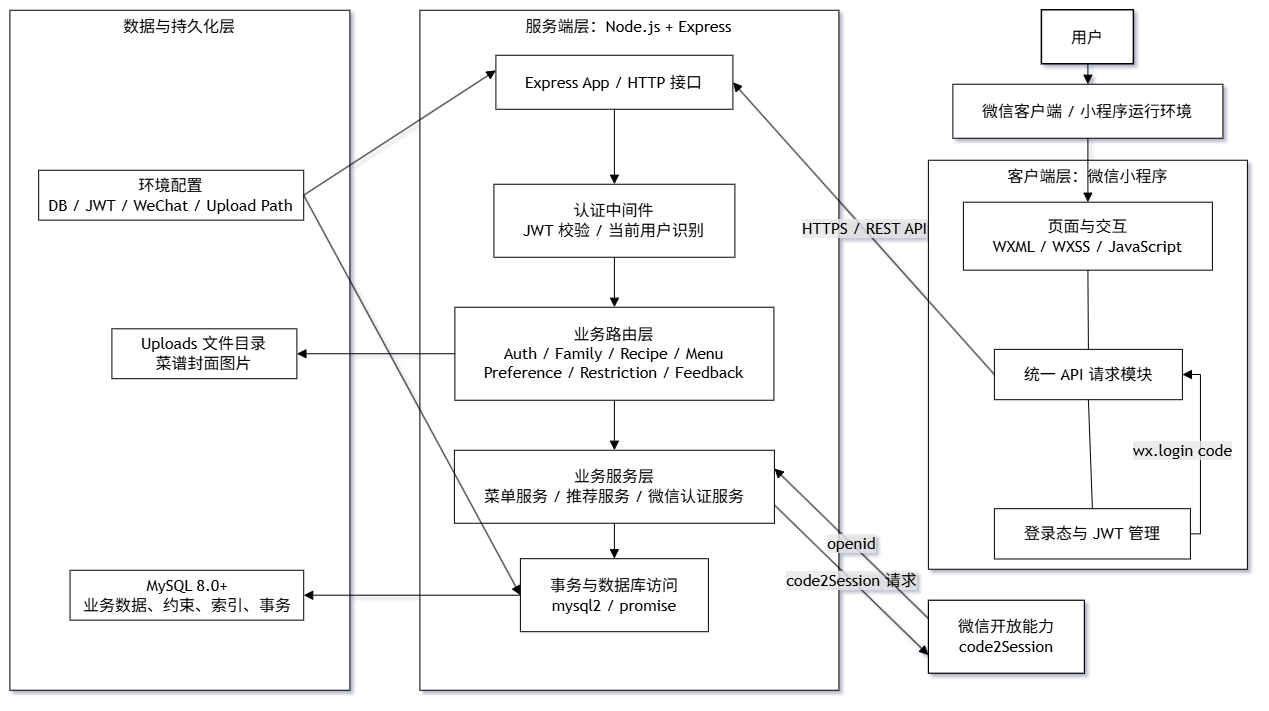

The diagram above was exported from draw.io. Its source (the exported page's mxGraphModel, read from the mxfile embedded in the PNG):
<mxGraphModel dx="1829" dy="1105" grid="1" gridSize="10" guides="1" tooltips="1" connect="1" arrows="1" fold="1" page="1" pageScale="1" pageWidth="827" pageHeight="1169" math="0" shadow="1">
  <root>
    <mxCell id="0" />
    <mxCell id="1" parent="0" />
    <UserObject label="" mermaidData="{&#10;  &quot;data&quot;: &quot;%%{init: {\r\n  \&quot;theme\&quot;: \&quot;base\&quot;,\r\n  \&quot;flowchart\&quot;: {\r\n    \&quot;curve\&quot;: \&quot;linear\&quot;,\r\n    \&quot;nodeSpacing\&quot;: 16,\r\n    \&quot;rankSpacing\&quot;: 24,\r\n    \&quot;htmlLabels\&quot;: false\r\n  },\r\n  \&quot;themeVariables\&quot;: {\r\n    \&quot;background\&quot;: \&quot;#ffffff\&quot;,\r\n    \&quot;primaryColor\&quot;: \&quot;#ffffff\&quot;,\r\n    \&quot;primaryTextColor\&quot;: \&quot;#000000\&quot;,\r\n    \&quot;primaryBorderColor\&quot;: \&quot;#000000\&quot;,\r\n    \&quot;lineColor\&quot;: \&quot;#000000\&quot;,\r\n    \&quot;secondaryColor\&quot;: \&quot;#ffffff\&quot;,\r\n    \&quot;tertiaryColor\&quot;: \&quot;#ffffff\&quot;,\r\n    \&quot;fontFamily\&quot;: \&quot;Microsoft YaHei\&quot;\r\n  }\r\n}}%%\r\n\r\nflowchart TB\r\n\r\n    %% =========================\r\n    %% 用户与微信运行环境\r\n    %% =========================\r\n\r\n    USER[\&quot;用户\&quot;]\r\n\r\n    WX[\&quot;微信客户端 / 小程序运行环境\&quot;]\r\n\r\n\r\n    %% =========================\r\n    %% 客户端层\r\n    %% =========================\r\n\r\n    subgraph CLIENT[\&quot;客户端层：微信小程序\&quot;]\r\n        direction LR\r\n\r\n        PAGE[\&quot;页面与交互&lt;br/&gt;WXML / WXSS / JavaScript\&quot;]\r\n\r\n        API[\&quot;统一 API 请求模块\&quot;]\r\n\r\n        AUTHC[\&quot;登录态与 JWT 管理\&quot;]\r\n\r\n        PAGE --- API\r\n        API --- AUTHC\r\n    end\r\n\r\n\r\n    %% =========================\r\n    %% 服务端层\r\n    %% =========================\r\n\r\n    subgraph SERVER[\&quot;服务端层：Node.js + Express\&quot;]\r\n        direction TB\r\n\r\n        APP[\&quot;Express App / HTTP 接口\&quot;]\r\n\r\n        AUTH[\&quot;认证中间件&lt;br/&gt;JWT 校验 / 当前用户识别\&quot;]\r\n\r\n        ROUTES[\&quot;业务路由层&lt;br/&gt;Auth / Family / Recipe / Menu&lt;br/&gt;Preference / Restriction / Feedback\&quot;]\r\n\r\n        SERVICES[\&quot;业务服务层&lt;br/&gt;菜单服务 / 推荐服务 / 微信认证服务\&quot;]\r\n\r\n        TX[\&quot;事务与数据库访问&lt;br/&gt;mysql2 / promise\&quot;]\r\n\r\n        APP --&gt; AUTH\r\n        AUTH --&gt; ROUTES\r\n        ROUTES --&gt; SERVICES\r\n        SERVICES --&gt; TX\r\n    end\r\n\r\n\r\n    %% =========================\r\n    %% 数据与文件层\r\n    %% =========================\r\n\r\n    subgraph DATA[\&quot;数据与持久化层\&quot;]\r\n        direction LR\r\n\r\n        DB[\&quot;MySQL 8.0+&lt;br/&gt;业务数据、约束、索引、事务\&quot;]\r\n\r\n        UPLOAD[\&quot;Uploads 文件目录&lt;br/&gt;菜谱封面图片\&quot;]\r\n\r\n        CONFIG[\&quot;环境配置&lt;br/&gt;DB / JWT / WeChat / Upload Path\&quot;]\r\n    end\r\n\r\n\r\n    %% =========================\r\n    %% 外部微信服务\r\n    %% =========================\r\n\r\n    WECHAT[\&quot;微信开放能力&lt;br/&gt;code2Session\&quot;]\r\n\r\n\r\n    %% =========================\r\n    %% 主调用链\r\n    %% =========================\r\n\r\n    USER --&gt; WX\r\n    WX --&gt; PAGE\r\n\r\n    API --&gt;|\&quot;HTTPS / REST API\&quot;| APP\r\n\r\n    TX --&gt; DB\r\n\r\n    ROUTES --&gt; UPLOAD\r\n\r\n    CONFIG --&gt; APP\r\n    CONFIG --&gt; TX\r\n\r\n    AUTHC --&gt;|\&quot;wx.login code\&quot;| API\r\n\r\n    SERVICES --&gt;|\&quot;code2Session 请求\&quot;| WECHAT\r\n    WECHAT --&gt;|\&quot;openid\&quot;| SERVICES\r\n\r\n\r\n    %% =========================\r\n    %% 样式\r\n    %% =========================\r\n\r\n    classDef layerNode fill:#ffffff,stroke:#000000,stroke-width:1px,color:#000000;\r\n    classDef externalNode fill:#ffffff,stroke:#000000,stroke-width:1.2px,color:#000000;\r\n    classDef userNode fill:#ffffff,stroke:#000000,stroke-width:1.5px,color:#000000;\r\n\r\n    class USER userNode;\r\n\r\n    class WX,PAGE,API,AUTHC,APP,AUTH,ROUTES,SERVICES,TX,DB,UPLOAD,CONFIG layerNode;\r\n\r\n    class WECHAT externalNode;\r\n\r\n    style CLIENT fill:#ffffff,stroke:#000000,stroke-width:1px\r\n    style SERVER fill:#ffffff,stroke:#000000,stroke-width:1px\r\n    style DATA fill:#ffffff,stroke:#000000,stroke-width:1px\r\n\r\n    linkStyle default stroke:#000000,stroke-width:1px;&quot;,&#10;  &quot;config&quot;: null&#10;}" id="35">
      <mxCell connectable="0" parent="1" style="group;transparentBounds=1;editIcon=1;lockedGroup=0;groupPadding=10;rounded=0;" vertex="1">
        <mxGeometry height="1325" width="1488.5" as="geometry" />
      </mxCell>
    </UserObject>
    <UserObject label="客户端层：微信小程序" mermaidId="n:CLIENT" mermaidBaseStyle="html=1;whiteSpace=wrap;strokeWidth=1;verticalAlign=top;fillColor=default;strokeColor=default;fontColor=#000000;fontFamily=Trebuchet MS,Verdana,Arial,sans-serif;fontSize=16;" mermaidBaseValue="客户端层：微信小程序" id="2">
      <mxCell parent="35" style="html=1;whiteSpace=wrap;strokeWidth=1;verticalAlign=top;fillColor=default;strokeColor=default;fontColor=#000000;fontFamily=Trebuchet MS,Verdana,Arial,sans-serif;fontSize=16;rounded=0;" vertex="1">
        <mxGeometry height="409" width="319" x="1168.5" y="670" as="geometry" />
      </mxCell>
    </UserObject>
    <UserObject label="页面与交互&#10;WXML / WXSS / JavaScript" mermaidId="n:PAGE" mermaidBaseStyle="html=1;whiteSpace=wrap;strokeWidth=1;fillColor=default;strokeColor=default;fontColor=default;fontFamily=Trebuchet MS,Verdana,Arial,sans-serif;fontSize=16;" mermaidBaseValue="页面与交互&#10;WXML / WXSS / JavaScript" id="3">
      <mxCell parent="2" style="html=1;whiteSpace=wrap;strokeWidth=1;fillColor=default;strokeColor=default;fontColor=default;fontFamily=Trebuchet MS,Verdana,Arial,sans-serif;fontSize=16;rounded=0;" vertex="1">
        <mxGeometry height="68.01138952164008" width="249" x="35" y="41.924829157175395" as="geometry" />
      </mxCell>
    </UserObject>
    <UserObject label="统一 API 请求模块" mermaidId="n:API" mermaidBaseStyle="html=1;whiteSpace=wrap;strokeWidth=1;fillColor=default;strokeColor=default;fontColor=default;fontFamily=Trebuchet MS,Verdana,Arial,sans-serif;fontSize=16;" mermaidBaseValue="统一 API 请求模块" id="4">
      <mxCell parent="2" style="html=1;whiteSpace=wrap;strokeWidth=1;fillColor=default;strokeColor=default;fontColor=default;fontFamily=Trebuchet MS,Verdana,Arial,sans-serif;fontSize=16;rounded=0;" vertex="1">
        <mxGeometry height="50.30979498861048" width="188" x="66" y="189.127562642369" as="geometry" />
      </mxCell>
    </UserObject>
    <UserObject label="登录态与 JWT 管理" mermaidId="n:AUTHC" mermaidBaseStyle="html=1;whiteSpace=wrap;strokeWidth=1;fillColor=default;strokeColor=default;fontColor=default;fontFamily=Trebuchet MS,Verdana,Arial,sans-serif;fontSize=16;" mermaidBaseValue="登录态与 JWT 管理" id="5">
      <mxCell parent="2" style="html=1;whiteSpace=wrap;strokeWidth=1;fillColor=default;strokeColor=default;fontColor=default;fontFamily=Trebuchet MS,Verdana,Arial,sans-serif;fontSize=16;rounded=0;" vertex="1">
        <mxGeometry height="50.30979498861048" width="196" x="66" y="348.4419134396355" as="geometry" />
      </mxCell>
    </UserObject>
    <UserObject label="" mermaidId="e:PAGE-&gt;API#0" mermaidBaseStyle="curved=1;startArrow=none;endArrow=none;strokeColor=default;strokeWidth=1;exitX=0.5;exitY=1;entryX=0.5;entryY=0;" mermaidBaseValue="" id="28">
      <mxCell edge="1" parent="2" source="3" style="startArrow=none;endArrow=none;strokeColor=default;strokeWidth=1;exitX=0.5;exitY=1;entryX=0.5;entryY=0;rounded=0;" target="4">
        <mxGeometry relative="1" as="geometry" />
      </mxCell>
    </UserObject>
    <UserObject label="" mermaidId="e:API-&gt;AUTHC#0" mermaidBaseStyle="curved=1;startArrow=none;endArrow=none;strokeColor=default;strokeWidth=1;exitX=0.5319148936170213;exitY=1;entryX=0.5306122448979592;entryY=0;curved=1;exitX=1;exitY=1;entryX=1;entryY=1;" mermaidBaseValue="" id="29">
      <mxCell edge="1" parent="2" source="4" style="startArrow=none;endArrow=none;strokeColor=default;strokeWidth=1;exitX=0.5;exitY=1;entryX=0.5;entryY=0;exitDx=0;exitDy=0;entryDx=0;entryDy=0;rounded=0;" target="5">
        <mxGeometry relative="1" as="geometry">
          <mxPoint as="offset" />
        </mxGeometry>
      </mxCell>
    </UserObject>
    <UserObject label="wx.login code" mermaidId="e:AUTHC-&gt;API#0" mermaidBaseStyle="curved=1;startArrow=none;endArrow=block;endSize=7;strokeColor=default;strokeWidth=1;html=1;fontSize=16;labelBackgroundColor=light-dark(#E8E8E88D,#2a2a2a8D);fontFamily=Trebuchet MS,Verdana,Arial,sans-serif;fontColor=#000000;exitX=0.4336734693877551;exitY=0;entryX=0.4308510638297872;entryY=1;curved=1;exitX=1;exitY=1;entryX=1;entryY=1;" mermaidBaseValue="wx.login code" id="30">
      <mxCell edge="1" parent="2" source="5" style="startArrow=none;endArrow=block;endSize=7;strokeColor=default;strokeWidth=1;html=1;fontSize=16;labelBackgroundColor=light-dark(#E8E8E88D,#2a2a2a8D);fontFamily=Trebuchet MS,Verdana,Arial,sans-serif;fontColor=#000000;exitX=1;exitY=0.5;entryX=1;entryY=0.5;entryDx=0;entryDy=0;exitDx=0;exitDy=0;edgeStyle=orthogonalEdgeStyle;rounded=0;" target="4">
        <mxGeometry relative="1" x="-0.0008" y="18" as="geometry">
          <mxPoint as="offset" />
        </mxGeometry>
      </mxCell>
    </UserObject>
    <UserObject label="服务端层：Node.js + Express" mermaidId="n:SERVER" mermaidBaseStyle="html=1;whiteSpace=wrap;strokeWidth=1;verticalAlign=top;fillColor=default;strokeColor=default;fontColor=#000000;fontFamily=Trebuchet MS,Verdana,Arial,sans-serif;fontSize=16;" mermaidBaseValue="服务端层：Node.js + Express" id="6">
      <mxCell parent="35" style="html=1;whiteSpace=wrap;strokeWidth=1;verticalAlign=top;fillColor=default;strokeColor=default;fontColor=#000000;fontFamily=Trebuchet MS,Verdana,Arial,sans-serif;fontSize=16;rounded=0;" vertex="1">
        <mxGeometry height="680" width="419" x="660" y="520" as="geometry" />
      </mxCell>
    </UserObject>
    <UserObject label="Express App / HTTP 接口" mermaidId="n:APP" mermaidBaseStyle="html=1;whiteSpace=wrap;strokeWidth=1;fillColor=default;strokeColor=default;fontColor=default;fontFamily=Trebuchet MS,Verdana,Arial,sans-serif;fontSize=16;" mermaidBaseValue="Express App / HTTP 接口" id="7">
      <mxCell parent="6" style="html=1;whiteSpace=wrap;strokeWidth=1;fillColor=default;strokeColor=default;fontColor=default;fontFamily=Trebuchet MS,Verdana,Arial,sans-serif;fontSize=16;rounded=0;" vertex="1">
        <mxGeometry height="54" width="237" x="76" y="45" as="geometry" />
      </mxCell>
    </UserObject>
    <UserObject label="认证中间件&#10;JWT 校验 / 当前用户识别" mermaidId="n:AUTH" mermaidBaseStyle="html=1;whiteSpace=wrap;strokeWidth=1;fillColor=default;strokeColor=default;fontColor=default;fontFamily=Trebuchet MS,Verdana,Arial,sans-serif;fontSize=16;" mermaidBaseValue="认证中间件&#10;JWT 校验 / 当前用户识别" id="8">
      <mxCell parent="6" style="html=1;whiteSpace=wrap;strokeWidth=1;fillColor=default;strokeColor=default;fontColor=default;fontFamily=Trebuchet MS,Verdana,Arial,sans-serif;fontSize=16;rounded=0;" vertex="1">
        <mxGeometry height="73" width="241" x="74" y="174" as="geometry" />
      </mxCell>
    </UserObject>
    <UserObject label="业务路由层&#10;Auth / Family / Recipe / Menu&#10;Preference / Restriction / Feedback" mermaidId="n:ROUTES" mermaidBaseStyle="html=1;whiteSpace=wrap;strokeWidth=1;fillColor=default;strokeColor=default;fontColor=default;fontFamily=Trebuchet MS,Verdana,Arial,sans-serif;fontSize=16;" mermaidBaseValue="业务路由层&#10;Auth / Family / Recipe / Menu&#10;Preference / Restriction / Feedback" id="9">
      <mxCell parent="6" style="html=1;whiteSpace=wrap;strokeWidth=1;fillColor=default;strokeColor=default;fontColor=default;fontFamily=Trebuchet MS,Verdana,Arial,sans-serif;fontSize=16;rounded=0;" vertex="1">
        <mxGeometry height="93" width="319" x="35" y="297" as="geometry" />
      </mxCell>
    </UserObject>
    <UserObject label="业务服务层&#10;菜单服务 / 推荐服务 / 微信认证服务" mermaidId="n:SERVICES" mermaidBaseStyle="html=1;whiteSpace=wrap;strokeWidth=1;fillColor=default;strokeColor=default;fontColor=default;fontFamily=Trebuchet MS,Verdana,Arial,sans-serif;fontSize=16;" mermaidBaseValue="业务服务层&#10;菜单服务 / 推荐服务 / 微信认证服务" id="10">
      <mxCell parent="6" style="html=1;whiteSpace=wrap;strokeWidth=1;fillColor=default;strokeColor=default;fontColor=default;fontFamily=Trebuchet MS,Verdana,Arial,sans-serif;fontSize=16;rounded=0;" vertex="1">
        <mxGeometry height="73" width="320" x="34.5" y="440" as="geometry" />
      </mxCell>
    </UserObject>
    <UserObject label="" mermaidId="e:APP-&gt;AUTH#0" mermaidBaseStyle="curved=1;startArrow=none;endArrow=block;endSize=7;strokeColor=default;strokeWidth=1;exitX=0.5;exitY=1;entryX=0.5;entryY=0;" mermaidBaseValue="" id="31">
      <mxCell edge="1" parent="6" source="7" style="startArrow=none;endArrow=block;endSize=7;strokeColor=default;strokeWidth=1;exitX=0.5;exitY=1;entryX=0.5;entryY=0;rounded=0;" target="8">
        <mxGeometry relative="1" as="geometry" />
      </mxCell>
    </UserObject>
    <UserObject label="" mermaidId="e:AUTH-&gt;ROUTES#0" mermaidBaseStyle="curved=1;startArrow=none;endArrow=block;endSize=7;strokeColor=default;strokeWidth=1;exitX=0.5;exitY=1;entryX=0.5;entryY=0;" mermaidBaseValue="" id="32">
      <mxCell edge="1" parent="6" source="8" style="startArrow=none;endArrow=block;endSize=7;strokeColor=default;strokeWidth=1;exitX=0.5;exitY=1;entryX=0.5;entryY=0;rounded=0;" target="9">
        <mxGeometry relative="1" as="geometry" />
      </mxCell>
    </UserObject>
    <UserObject label="" mermaidId="e:ROUTES-&gt;SERVICES#0" mermaidBaseStyle="curved=1;startArrow=none;endArrow=block;endSize=7;strokeColor=default;strokeWidth=1;exitX=0.52;exitY=1;entryX=0.5;entryY=0;" mermaidBaseValue="" id="33">
      <mxCell edge="1" parent="6" source="9" style="startArrow=none;endArrow=block;endSize=7;strokeColor=default;strokeWidth=1;exitX=0.5;exitY=1;entryX=0.5;entryY=0;exitDx=0;exitDy=0;entryDx=0;entryDy=0;rounded=0;" target="10">
        <mxGeometry relative="1" as="geometry" />
      </mxCell>
    </UserObject>
    <UserObject label="数据与持久化层" mermaidId="n:DATA" mermaidBaseStyle="html=1;whiteSpace=wrap;strokeWidth=1;verticalAlign=top;fillColor=default;strokeColor=default;fontColor=#000000;fontFamily=Trebuchet MS,Verdana,Arial,sans-serif;fontSize=16;" mermaidBaseValue="数据与持久化层" id="12">
      <mxCell parent="35" style="html=1;whiteSpace=wrap;strokeWidth=1;verticalAlign=top;fillColor=default;strokeColor=default;fontColor=#000000;fontFamily=Trebuchet MS,Verdana,Arial,sans-serif;fontSize=16;rounded=0;" vertex="1">
        <mxGeometry height="680" width="340" x="250" y="520" as="geometry" />
      </mxCell>
    </UserObject>
    <UserObject label="MySQL 8.0+&#10;业务数据、约束、索引、事务" mermaidId="n:DB" mermaidBaseStyle="html=1;whiteSpace=wrap;strokeWidth=1;fillColor=default;strokeColor=default;fontColor=default;fontFamily=Trebuchet MS,Verdana,Arial,sans-serif;fontSize=16;" mermaidBaseValue="MySQL 8.0+&#10;业务数据、约束、索引、事务" id="13">
      <mxCell parent="12" style="html=1;whiteSpace=wrap;strokeWidth=1;fillColor=default;strokeColor=default;fontColor=default;fontFamily=Trebuchet MS,Verdana,Arial,sans-serif;fontSize=16;rounded=0;" vertex="1">
        <mxGeometry height="49.8894472361809" width="233.64102564102564" x="60.15384615384615" y="560.0028140703517" as="geometry" />
      </mxCell>
    </UserObject>
    <UserObject label="环境配置&#10;DB / JWT / WeChat / Upload Path" mermaidId="n:CONFIG" mermaidBaseStyle="html=1;whiteSpace=wrap;strokeWidth=1;fillColor=default;strokeColor=default;fontColor=default;fontFamily=Trebuchet MS,Verdana,Arial,sans-serif;fontSize=16;" mermaidBaseValue="环境配置&#10;DB / JWT / WeChat / Upload Path" id="15">
      <mxCell parent="12" style="html=1;whiteSpace=wrap;strokeWidth=1;fillColor=default;strokeColor=default;fontColor=default;fontFamily=Trebuchet MS,Verdana,Arial,sans-serif;fontSize=16;rounded=0;" vertex="1">
        <mxGeometry height="49.8894472361809" width="265.02564102564105" x="28.76923076923077" y="159.99763819095477" as="geometry" />
      </mxCell>
    </UserObject>
    <UserObject label="用户" mermaidId="n:USER" mermaidBaseStyle="html=1;whiteSpace=wrap;strokeWidth=1.5;fillColor=default;strokeColor=default;fontColor=default;fontFamily=Trebuchet MS,Verdana,Arial,sans-serif;fontSize=16;" mermaidBaseValue="用户" id="16">
      <mxCell parent="35" style="html=1;whiteSpace=wrap;strokeWidth=1.5;fillColor=default;strokeColor=default;fontColor=default;fontFamily=Trebuchet MS,Verdana,Arial,sans-serif;fontSize=16;rounded=0;" vertex="1">
        <mxGeometry height="54" width="92" x="1282" y="520" as="geometry" />
      </mxCell>
    </UserObject>
    <UserObject label="微信客户端 / 小程序运行环境" mermaidId="n:WX" mermaidBaseStyle="html=1;whiteSpace=wrap;strokeWidth=1;fillColor=default;strokeColor=default;fontColor=default;fontFamily=Trebuchet MS,Verdana,Arial,sans-serif;fontSize=16;" mermaidBaseValue="微信客户端 / 小程序运行环境" id="17">
      <mxCell parent="35" style="html=1;whiteSpace=wrap;strokeWidth=1;fillColor=default;strokeColor=default;fontColor=default;fontFamily=Trebuchet MS,Verdana,Arial,sans-serif;fontSize=16;rounded=0;" vertex="1">
        <mxGeometry height="54" width="270" x="1193" y="594" as="geometry" />
      </mxCell>
    </UserObject>
    <UserObject label="微信开放能力&#10;code2Session" mermaidId="n:WECHAT" mermaidBaseStyle="html=1;whiteSpace=wrap;strokeWidth=1.2;fillColor=default;strokeColor=default;fontColor=default;fontFamily=Trebuchet MS,Verdana,Arial,sans-serif;fontSize=16;" mermaidBaseValue="微信开放能力&#10;code2Session" id="18">
      <mxCell parent="35" style="html=1;whiteSpace=wrap;strokeWidth=1.2;fillColor=default;strokeColor=default;fontColor=default;fontFamily=Trebuchet MS,Verdana,Arial,sans-serif;fontSize=16;rounded=0;" vertex="1">
        <mxGeometry height="73" width="156" x="1168.5" y="1110" as="geometry" />
      </mxCell>
    </UserObject>
    <UserObject label="" mermaidId="e:USER-&gt;WX#0" mermaidBaseStyle="curved=1;startArrow=none;endArrow=block;endSize=7;strokeColor=default;strokeWidth=1;exitX=0.5;exitY=1;entryX=0.5;entryY=0;" mermaidBaseValue="" id="19">
      <mxCell edge="1" parent="35" source="16" style="startArrow=none;endArrow=block;endSize=7;strokeColor=default;strokeWidth=1;exitX=0.5;exitY=1;entryX=0.5;entryY=0;rounded=0;" target="17">
        <mxGeometry relative="1" as="geometry" />
      </mxCell>
    </UserObject>
    <UserObject label="" mermaidId="e:WX-&gt;PAGE#0" mermaidBaseStyle="curved=1;startArrow=none;endArrow=block;endSize=7;strokeColor=default;strokeWidth=1;exitX=0.5;exitY=1;entryX=0.5;entryY=0;" mermaidBaseValue="" id="20">
      <mxCell edge="1" parent="35" source="17" style="startArrow=none;endArrow=block;endSize=7;strokeColor=default;strokeWidth=1;exitX=0.5;exitY=1;entryX=0.5;entryY=0;rounded=0;" target="3">
        <mxGeometry relative="1" as="geometry" />
      </mxCell>
    </UserObject>
    <UserObject label="HTTPS / REST API" mermaidId="e:API-&gt;APP#0" mermaidBaseStyle="curved=1;startArrow=none;endArrow=block;endSize=7;strokeColor=default;strokeWidth=1;html=1;fontSize=16;labelBackgroundColor=light-dark(#E8E8E88D,#2a2a2a8D);fontFamily=Trebuchet MS,Verdana,Arial,sans-serif;fontColor=#000000;exitX=0.19;exitY=1;entryX=1;entryY=0.15;" mermaidBaseValue="HTTPS / REST API" id="21">
      <mxCell edge="1" parent="35" source="4" style="startArrow=none;endArrow=block;endSize=7;strokeColor=default;strokeWidth=1;html=1;fontSize=16;labelBackgroundColor=light-dark(#E8E8E88D,#2a2a2a8D);fontFamily=Trebuchet MS,Verdana,Arial,sans-serif;fontColor=#000000;exitX=0;exitY=0.5;entryX=1;entryY=0.5;entryDx=0;entryDy=0;exitDx=0;exitDy=0;rounded=0;" target="7">
        <mxGeometry relative="1" as="geometry" />
      </mxCell>
    </UserObject>
    <UserObject label="" mermaidId="e:TX-&gt;DB#0" mermaidBaseStyle="curved=1;startArrow=none;endArrow=block;endSize=7;strokeColor=default;strokeWidth=1;exitX=0.5;exitY=1;entryX=0.5;entryY=0;" mermaidBaseValue="" id="22">
      <mxCell edge="1" parent="35" source="11" style="startArrow=none;endArrow=block;endSize=7;strokeColor=default;strokeWidth=1;exitX=0;exitY=0.5;entryX=1;entryY=0.5;entryDx=0;entryDy=0;exitDx=0;exitDy=0;rounded=0;" target="13">
        <mxGeometry relative="1" as="geometry" />
      </mxCell>
    </UserObject>
    <UserObject label="" mermaidId="e:ROUTES-&gt;UPLOAD#0" mermaidBaseStyle="curved=1;startArrow=none;endArrow=block;endSize=7;strokeColor=default;strokeWidth=1;exitX=0.32;exitY=1;entryX=1;entryY=0.34;" mermaidBaseValue="" id="23">
      <mxCell edge="1" parent="35" source="9" style="startArrow=none;endArrow=block;endSize=7;strokeColor=default;strokeWidth=1;exitX=0;exitY=0.5;entryX=1;entryY=0.5;exitDx=0;exitDy=0;entryDx=0;entryDy=0;rounded=0;" target="14">
        <mxGeometry relative="1" as="geometry" />
      </mxCell>
    </UserObject>
    <UserObject label="" mermaidId="e:CONFIG-&gt;APP#0" mermaidBaseStyle="curved=1;startArrow=none;endArrow=block;endSize=7;strokeColor=default;strokeWidth=1;exitX=0.7;exitY=1;entryX=0;entryY=0.28;" mermaidBaseValue="" id="24">
      <mxCell edge="1" parent="35" source="15" style="startArrow=none;endArrow=block;endSize=7;strokeColor=default;strokeWidth=1;exitX=1;exitY=0.5;entryX=0;entryY=0.28;exitDx=0;exitDy=0;rounded=0;" target="7">
        <mxGeometry relative="1" as="geometry" />
      </mxCell>
    </UserObject>
    <UserObject label="" mermaidId="e:CONFIG-&gt;TX#0" mermaidBaseStyle="curved=1;startArrow=none;endArrow=block;endSize=7;strokeColor=default;strokeWidth=1;exitX=0.36;exitY=1;entryX=0;entryY=0.38;" mermaidBaseValue="" id="25">
      <mxCell edge="1" parent="35" source="15" style="startArrow=none;endArrow=block;endSize=7;strokeColor=default;strokeWidth=1;exitX=1;exitY=0.5;entryX=0;entryY=0.5;exitDx=0;exitDy=0;entryDx=0;entryDy=0;rounded=0;" target="11">
        <mxGeometry relative="1" as="geometry" />
      </mxCell>
    </UserObject>
    <UserObject label="code2Session 请求" mermaidId="e:SERVICES-&gt;WECHAT#0" mermaidBaseStyle="curved=1;startArrow=none;endArrow=block;endSize=7;strokeColor=default;strokeWidth=1;html=1;fontSize=16;labelBackgroundColor=light-dark(#E8E8E88D,#2a2a2a8D);fontFamily=Trebuchet MS,Verdana,Arial,sans-serif;fontColor=#000000;exitX=0;exitY=0.678082191780822;entryX=1;entryY=0.678082191780822;curved=1;exitX=0;exitY=0.68;entryX=1;entryY=0.68;" mermaidBaseValue="code2Session 请求" id="26">
      <mxCell edge="1" parent="35" source="10" style="startArrow=none;endArrow=block;endSize=7;strokeColor=default;strokeWidth=1;html=1;fontSize=16;labelBackgroundColor=light-dark(#E8E8E88D,#2a2a2a8D);fontFamily=Trebuchet MS,Verdana,Arial,sans-serif;fontColor=#000000;exitX=1;exitY=0.75;entryX=0;entryY=0.75;exitDx=0;exitDy=0;entryDx=0;entryDy=0;rounded=0;" target="18">
        <mxGeometry relative="1" as="geometry">
          <mxPoint as="offset" />
        </mxGeometry>
      </mxCell>
    </UserObject>
    <UserObject label="openid" mermaidId="e:WECHAT-&gt;SERVICES#0" mermaidBaseStyle="curved=1;startArrow=none;endArrow=block;endSize=7;strokeColor=default;strokeWidth=1;html=1;fontSize=16;labelBackgroundColor=light-dark(#E8E8E88D,#2a2a2a8D);fontFamily=Trebuchet MS,Verdana,Arial,sans-serif;fontColor=#000000;exitX=1;exitY=0.3219178082191781;entryX=0;entryY=0.3219178082191781;curved=1;exitX=1;exitY=0.32;entryX=0;entryY=0.32;" mermaidBaseValue="openid" id="27">
      <mxCell edge="1" parent="35" source="18" style="startArrow=none;endArrow=block;endSize=7;strokeColor=default;strokeWidth=1;html=1;fontSize=16;labelBackgroundColor=light-dark(#E8E8E88D,#2a2a2a8D);fontFamily=Trebuchet MS,Verdana,Arial,sans-serif;fontColor=#000000;exitX=0;exitY=0.25;entryX=1;entryY=0.25;entryDx=0;entryDy=0;exitDx=0;exitDy=0;rounded=0;" target="10">
        <mxGeometry relative="1" as="geometry">
          <mxPoint as="offset" />
        </mxGeometry>
      </mxCell>
    </UserObject>
    <UserObject label="Uploads 文件目录&#10;菜谱封面图片" mermaidId="n:UPLOAD" mermaidBaseStyle="html=1;whiteSpace=wrap;strokeWidth=1;fillColor=default;strokeColor=default;fontColor=default;fontFamily=Trebuchet MS,Verdana,Arial,sans-serif;fontSize=16;" mermaidBaseValue="Uploads 文件目录&#10;菜谱封面图片" id="14">
      <mxCell parent="35" style="html=1;whiteSpace=wrap;strokeWidth=1;fillColor=default;strokeColor=default;fontColor=default;fontFamily=Trebuchet MS,Verdana,Arial,sans-serif;fontSize=16;rounded=0;" vertex="1">
        <mxGeometry height="49.8894472361809" width="185" x="352" y="838.5566331658292" as="geometry" />
      </mxCell>
    </UserObject>
    <UserObject label="事务与数据库访问&#10;mysql2 / promise" mermaidId="n:TX" mermaidBaseStyle="html=1;whiteSpace=wrap;strokeWidth=1;fillColor=default;strokeColor=default;fontColor=default;fontFamily=Trebuchet MS,Verdana,Arial,sans-serif;fontSize=16;" mermaidBaseValue="事务与数据库访问&#10;mysql2 / promise" id="11">
      <mxCell parent="35" style="html=1;whiteSpace=wrap;strokeWidth=1;fillColor=default;strokeColor=default;fontColor=default;fontFamily=Trebuchet MS,Verdana,Arial,sans-serif;fontSize=16;rounded=0;" vertex="1">
        <mxGeometry height="73" width="188" x="760.5" y="1068.45" as="geometry" />
      </mxCell>
    </UserObject>
    <UserObject label="" mermaidId="e:SERVICES-&gt;TX#0" mermaidBaseStyle="curved=1;startArrow=none;endArrow=block;endSize=7;strokeColor=default;strokeWidth=1;exitX=0.64;exitY=1;entryX=0.5;entryY=0;" mermaidBaseValue="" id="34">
      <mxCell edge="1" parent="35" source="10" style="startArrow=none;endArrow=block;endSize=7;strokeColor=default;strokeWidth=1;exitX=0.5;exitY=1;entryX=0.5;entryY=0;exitDx=0;exitDy=0;rounded=0;" target="11">
        <mxGeometry relative="1" as="geometry" />
      </mxCell>
    </UserObject>
  </root>
</mxGraphModel>